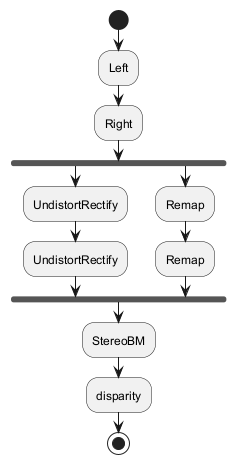

The diagram above was rendered by PlantUML. Its source (embedded in the PNG):
@startuml
start
:Left;
:Right;
fork
    :UndistortRectify;
    :UndistortRectify;
fork again
    :Remap;
    :Remap;
end fork
:StereoBM;
:disparity;
stop
@enduml